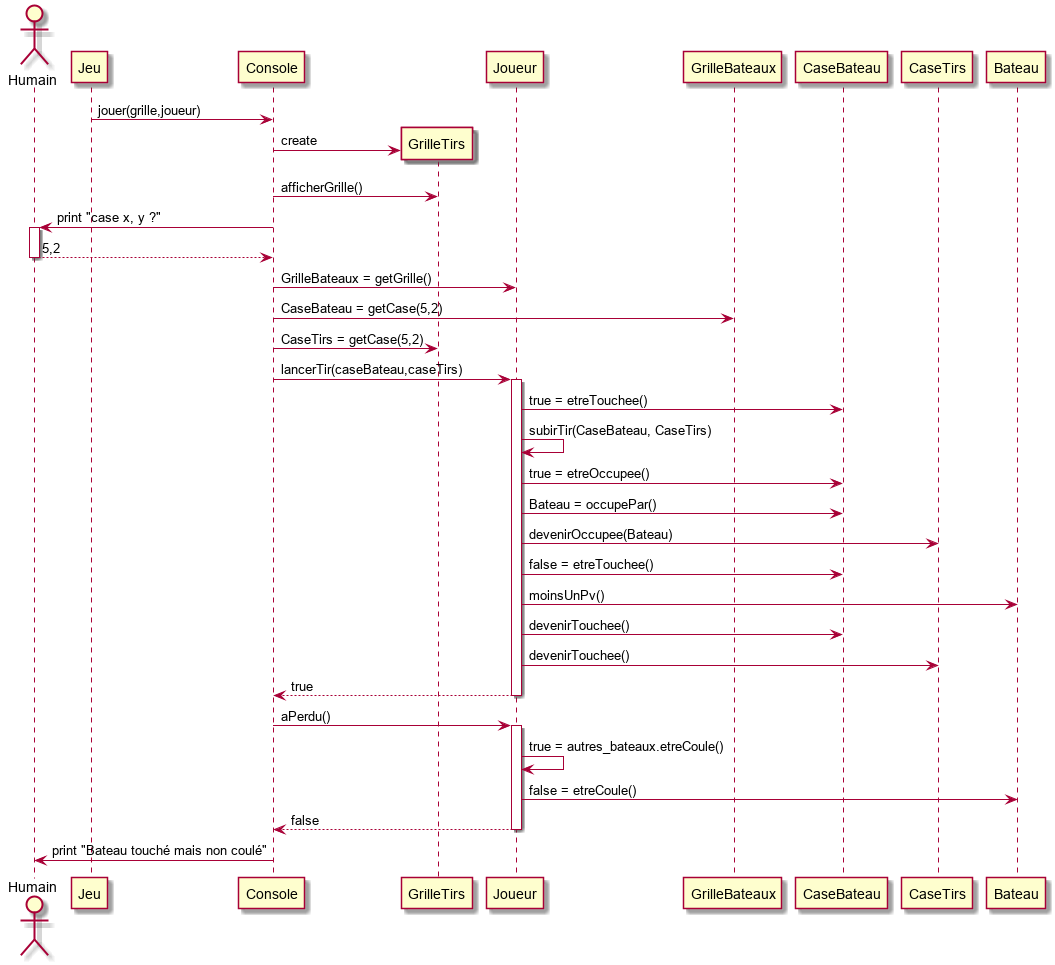

The diagram above was rendered by PlantUML. Its source (embedded in the PNG):
@startuml
actor Humain
Jeu -> Console: jouer(grille,joueur)
Console -> GrilleTirs ** : create
Console -> GrilleTirs : afficherGrille()
Console -> Humain : print "case x, y ?"
activate Humain
return 5,2
Console -> Joueur: GrilleBateaux = getGrille()
Console -> GrilleBateaux : CaseBateau = getCase(5,2)
Console -> GrilleTirs : CaseTirs = getCase(5,2)
Console -> Joueur : lancerTir(caseBateau,caseTirs)
activate Joueur
Joueur -> CaseBateau : true = etreTouchee()
Joueur -> Joueur : subirTir(CaseBateau, CaseTirs)
Joueur -> CaseBateau : true = etreOccupee()
Joueur -> CaseBateau : Bateau = occupePar()
Joueur -> CaseTirs : devenirOccupee(Bateau)
Joueur -> CaseBateau : false = etreTouchee()
Joueur -> Bateau : moinsUnPv()
Joueur -> CaseBateau : devenirTouchee()
Joueur -> CaseTirs : devenirTouchee()
return true
Console -> Joueur : aPerdu()
activate Joueur
Joueur -> Joueur : true = autres_bateaux.etreCoule()
Joueur -> Bateau : false = etreCoule()
return false
Console -> Humain : print "Bateau touché mais non coulé"
@enduml